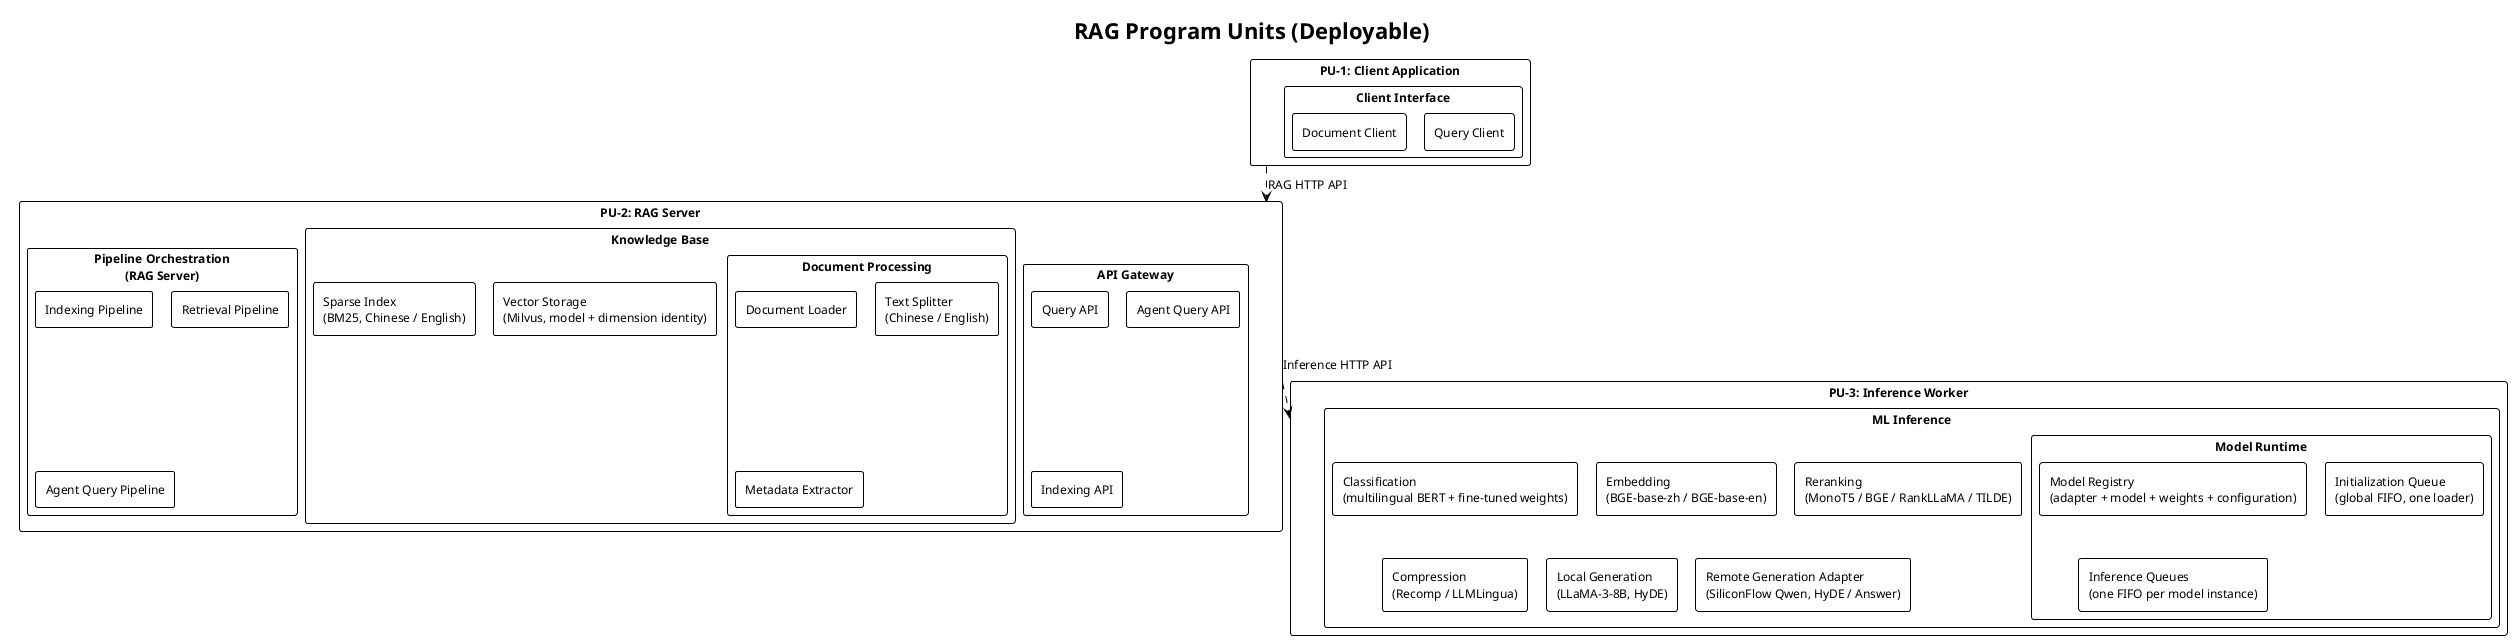

The diagram above was rendered by PlantUML. Its source (embedded in the PNG):
@startuml RAG_Program_Units
!theme plain
!pragma layout smetana
skinparam packageStyle rectangle
skinparam shadowing false
skinparam defaultFontSize 12

title RAG Program Units (Deployable)

package "PU-1: Client Application" as pu1 {
    package "Client Interface" {
        rectangle "Query Client"
        rectangle "Document Client"
    }
}

package "PU-2: RAG Server" as pu2 {
    package "API Gateway" {
        rectangle "Query API"
        rectangle "Agent Query API"
        rectangle "Indexing API"
    }
    package "Knowledge Base" {
        package "Document Processing" {
            rectangle "Document Loader"
            rectangle "Text Splitter\n(Chinese / English)"
            rectangle "Metadata Extractor"
        }
        rectangle "Vector Storage\n(Milvus, model + dimension identity)"
        rectangle "Sparse Index\n(BM25, Chinese / English)"
    }
    package "Pipeline Orchestration\n(RAG Server)" {
        rectangle "Indexing Pipeline"
        rectangle "Retrieval Pipeline"
        rectangle "Agent Query Pipeline"
    }
}

package "PU-3: Inference Worker" as pu3 {
    package "ML Inference" {
        package "Model Runtime" {
            rectangle "Model Registry\n(adapter + model + weights + configuration)"
            rectangle "Initialization Queue\n(global FIFO, one loader)"
            rectangle "Inference Queues\n(one FIFO per model instance)"
        }

        rectangle "Classification\n(multilingual BERT + fine-tuned weights)"
        rectangle "Embedding\n(BGE-base-zh / BGE-base-en)"
        rectangle "Reranking\n(MonoT5 / BGE / RankLLaMA / TILDE)"
        rectangle "Compression\n(Recomp / LLMLingua)"
        rectangle "Local Generation\n(LLaMA-3-8B, HyDE)"
        rectangle "Remote Generation Adapter\n(SiliconFlow Qwen, HyDE / Answer)"
    }
}

pu1 ..> pu2 : RAG HTTP API
pu2 ..> pu3 : Inference HTTP API

@enduml